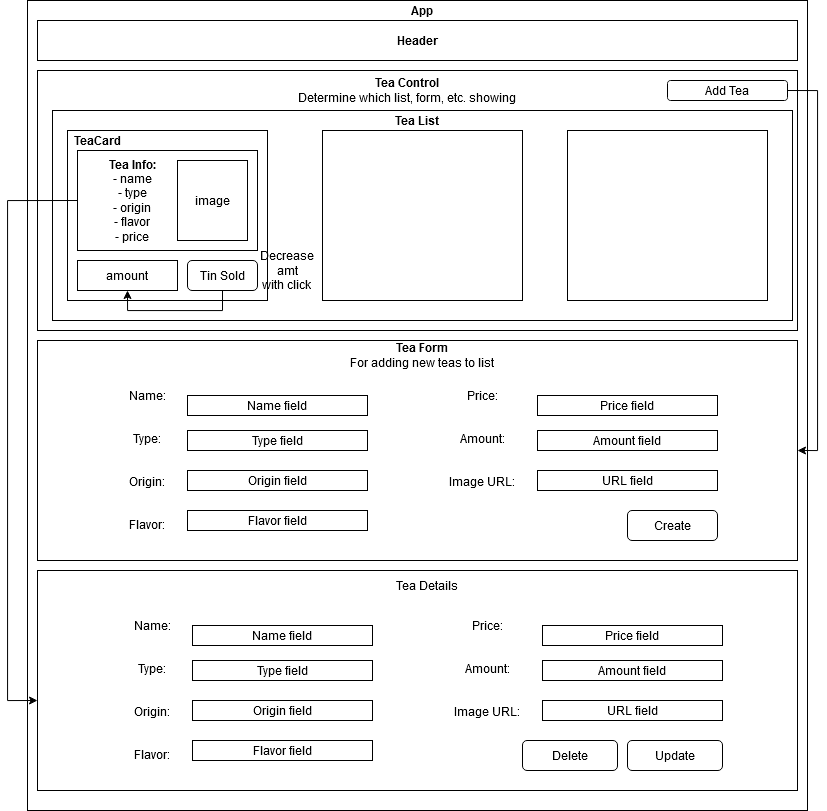

The diagram above was exported from draw.io. Its source (the exported page's mxGraphModel, read from the mxfile embedded in the PNG):
<mxGraphModel dx="877" dy="1017" grid="1" gridSize="10" guides="1" tooltips="1" connect="1" arrows="1" fold="1" page="1" pageScale="1" pageWidth="850" pageHeight="1100" math="0" shadow="0">
  <root>
    <mxCell id="0" />
    <mxCell id="L7hcmJ3LKE0HmzluNLW5-46" value="Mid" parent="0" />
    <mxCell id="L7hcmJ3LKE0HmzluNLW5-47" style="edgeStyle=orthogonalEdgeStyle;rounded=0;orthogonalLoop=1;jettySize=auto;html=1;exitX=0;exitY=0.5;exitDx=0;exitDy=0;entryX=0;entryY=0.591;entryDx=0;entryDy=0;entryPerimeter=0;" edge="1" parent="L7hcmJ3LKE0HmzluNLW5-46" source="L7hcmJ3LKE0HmzluNLW5-15" target="L7hcmJ3LKE0HmzluNLW5-17">
      <mxGeometry relative="1" as="geometry">
        <Array as="points">
          <mxPoint x="10" y="210" />
          <mxPoint x="10" y="710" />
        </Array>
      </mxGeometry>
    </mxCell>
    <mxCell id="L7hcmJ3LKE0HmzluNLW5-48" style="edgeStyle=orthogonalEdgeStyle;rounded=0;orthogonalLoop=1;jettySize=auto;html=1;exitX=0.5;exitY=1;exitDx=0;exitDy=0;entryX=0.5;entryY=1;entryDx=0;entryDy=0;" edge="1" parent="L7hcmJ3LKE0HmzluNLW5-46" source="L7hcmJ3LKE0HmzluNLW5-14" target="L7hcmJ3LKE0HmzluNLW5-13">
      <mxGeometry relative="1" as="geometry" />
    </mxCell>
    <mxCell id="L7hcmJ3LKE0HmzluNLW5-53" value="Text" style="text;html=1;strokeColor=none;fillColor=none;align=center;verticalAlign=middle;whiteSpace=wrap;rounded=0;" vertex="1" parent="L7hcmJ3LKE0HmzluNLW5-46">
      <mxGeometry x="230" y="480" width="40" height="20" as="geometry" />
    </mxCell>
    <mxCell id="L7hcmJ3LKE0HmzluNLW5-54" value="&lt;div&gt;Decrease&lt;/div&gt;&lt;div&gt;amt&lt;/div&gt;&lt;div&gt;with click&lt;br&gt;&lt;/div&gt;" style="text;html=1;strokeColor=none;fillColor=none;align=center;verticalAlign=middle;whiteSpace=wrap;rounded=0;" vertex="1" parent="L7hcmJ3LKE0HmzluNLW5-46">
      <mxGeometry x="270" y="270" width="40" height="20" as="geometry" />
    </mxCell>
    <mxCell id="1" parent="0" />
    <mxCell id="L7hcmJ3LKE0HmzluNLW5-1" value="" style="rounded=0;whiteSpace=wrap;html=1;fillColor=none;" vertex="1" parent="1">
      <mxGeometry x="30" y="10" width="780" height="810" as="geometry" />
    </mxCell>
    <mxCell id="L7hcmJ3LKE0HmzluNLW5-4" value="" style="rounded=0;whiteSpace=wrap;html=1;fillColor=none;" vertex="1" parent="1">
      <mxGeometry x="40" y="80" width="760" height="260" as="geometry" />
    </mxCell>
    <mxCell id="L7hcmJ3LKE0HmzluNLW5-19" value="" style="rounded=0;whiteSpace=wrap;html=1;fillColor=none;" vertex="1" parent="1">
      <mxGeometry x="55" y="120" width="740" height="210" as="geometry" />
    </mxCell>
    <mxCell id="L7hcmJ3LKE0HmzluNLW5-2" value="&lt;b&gt;Header&lt;/b&gt;" style="rounded=0;whiteSpace=wrap;html=1;" vertex="1" parent="1">
      <mxGeometry x="40" y="30" width="760" height="40" as="geometry" />
    </mxCell>
    <mxCell id="L7hcmJ3LKE0HmzluNLW5-3" value="App" style="text;html=1;strokeColor=none;fillColor=none;align=center;verticalAlign=middle;whiteSpace=wrap;rounded=0;fontStyle=1" vertex="1" parent="1">
      <mxGeometry x="405" y="10" width="40" height="20" as="geometry" />
    </mxCell>
    <mxCell id="L7hcmJ3LKE0HmzluNLW5-5" value="" style="rounded=0;whiteSpace=wrap;html=1;fillColor=none;" vertex="1" parent="1">
      <mxGeometry x="70" y="140" width="200" height="170" as="geometry" />
    </mxCell>
    <mxCell id="L7hcmJ3LKE0HmzluNLW5-6" value="&lt;div&gt;&lt;b&gt;Tea Control&lt;/b&gt;&lt;/div&gt;&lt;div&gt;Determine which list, form, etc. showing&lt;br&gt;&lt;b&gt;&lt;/b&gt;&lt;/div&gt;" style="text;html=1;strokeColor=none;fillColor=none;align=center;verticalAlign=middle;whiteSpace=wrap;rounded=0;" vertex="1" parent="1">
      <mxGeometry x="250" y="80" width="320" height="40" as="geometry" />
    </mxCell>
    <mxCell id="L7hcmJ3LKE0HmzluNLW5-7" value="TeaCard" style="text;html=1;strokeColor=none;fillColor=none;align=center;verticalAlign=middle;whiteSpace=wrap;rounded=0;fontStyle=1" vertex="1" parent="1">
      <mxGeometry x="80" y="140" width="40" height="20" as="geometry" />
    </mxCell>
    <mxCell id="L7hcmJ3LKE0HmzluNLW5-8" value="" style="rounded=0;whiteSpace=wrap;html=1;" vertex="1" parent="1">
      <mxGeometry x="325" y="140" width="200" height="170" as="geometry" />
    </mxCell>
    <mxCell id="L7hcmJ3LKE0HmzluNLW5-9" value="" style="rounded=0;whiteSpace=wrap;html=1;" vertex="1" parent="1">
      <mxGeometry x="570" y="140" width="200" height="170" as="geometry" />
    </mxCell>
    <mxCell id="L7hcmJ3LKE0HmzluNLW5-45" style="edgeStyle=orthogonalEdgeStyle;rounded=0;orthogonalLoop=1;jettySize=auto;html=1;exitX=1;exitY=0.5;exitDx=0;exitDy=0;entryX=1;entryY=0.5;entryDx=0;entryDy=0;" edge="1" parent="1" source="L7hcmJ3LKE0HmzluNLW5-10" target="L7hcmJ3LKE0HmzluNLW5-16">
      <mxGeometry relative="1" as="geometry">
        <Array as="points">
          <mxPoint x="820" y="100" />
          <mxPoint x="820" y="460" />
        </Array>
      </mxGeometry>
    </mxCell>
    <mxCell id="L7hcmJ3LKE0HmzluNLW5-10" value="Add Tea" style="rounded=1;whiteSpace=wrap;html=1;" vertex="1" parent="1">
      <mxGeometry x="670" y="90" width="120" height="20" as="geometry" />
    </mxCell>
    <mxCell id="L7hcmJ3LKE0HmzluNLW5-11" value="&lt;div&gt;&lt;b&gt;Tea Info:&lt;/b&gt;&lt;/div&gt;&lt;div&gt;- name&lt;/div&gt;&lt;div&gt;- type&lt;/div&gt;&lt;div&gt;- origin&lt;/div&gt;&lt;div&gt;- flavor&lt;br&gt;&lt;/div&gt;&lt;div&gt;- price&lt;br&gt;&lt;/div&gt;" style="text;html=1;strokeColor=none;fillColor=none;align=center;verticalAlign=middle;whiteSpace=wrap;rounded=0;" vertex="1" parent="1">
      <mxGeometry x="90" y="170" width="90" height="80" as="geometry" />
    </mxCell>
    <mxCell id="L7hcmJ3LKE0HmzluNLW5-12" value="image" style="rounded=0;whiteSpace=wrap;html=1;" vertex="1" parent="1">
      <mxGeometry x="180" y="170" width="70" height="80" as="geometry" />
    </mxCell>
    <mxCell id="L7hcmJ3LKE0HmzluNLW5-13" value="amount" style="rounded=0;whiteSpace=wrap;html=1;" vertex="1" parent="1">
      <mxGeometry x="80" y="270" width="100" height="30" as="geometry" />
    </mxCell>
    <mxCell id="L7hcmJ3LKE0HmzluNLW5-14" value="Tin Sold " style="rounded=1;whiteSpace=wrap;html=1;" vertex="1" parent="1">
      <mxGeometry x="190" y="270" width="70" height="30" as="geometry" />
    </mxCell>
    <mxCell id="L7hcmJ3LKE0HmzluNLW5-15" value="" style="rounded=0;whiteSpace=wrap;html=1;fillColor=none;" vertex="1" parent="1">
      <mxGeometry x="80" y="160" width="180" height="100" as="geometry" />
    </mxCell>
    <mxCell id="L7hcmJ3LKE0HmzluNLW5-16" value="" style="rounded=0;whiteSpace=wrap;html=1;" vertex="1" parent="1">
      <mxGeometry x="40" y="350" width="760" height="220" as="geometry" />
    </mxCell>
    <mxCell id="L7hcmJ3LKE0HmzluNLW5-17" value="" style="rounded=0;whiteSpace=wrap;html=1;" vertex="1" parent="1">
      <mxGeometry x="40" y="580" width="760" height="220" as="geometry" />
    </mxCell>
    <mxCell id="L7hcmJ3LKE0HmzluNLW5-18" value="&lt;div&gt;&lt;b&gt;Tea Form&lt;/b&gt;&lt;/div&gt;&lt;div&gt;For adding new teas to list&lt;br&gt;&lt;/div&gt;" style="text;html=1;strokeColor=none;fillColor=none;align=center;verticalAlign=middle;whiteSpace=wrap;rounded=0;" vertex="1" parent="1">
      <mxGeometry x="350" y="350" width="150" height="30" as="geometry" />
    </mxCell>
    <mxCell id="L7hcmJ3LKE0HmzluNLW5-20" value="&lt;b&gt;Tea List&lt;/b&gt;" style="text;html=1;strokeColor=none;fillColor=none;align=center;verticalAlign=middle;whiteSpace=wrap;rounded=0;" vertex="1" parent="1">
      <mxGeometry x="370" y="120" width="100" height="20" as="geometry" />
    </mxCell>
    <mxCell id="L7hcmJ3LKE0HmzluNLW5-21" value="&lt;div align=&quot;center&quot;&gt;Name:&lt;/div&gt;&lt;div align=&quot;center&quot;&gt;&lt;br&gt;&lt;/div&gt;&lt;div align=&quot;center&quot;&gt;&lt;br&gt;&lt;/div&gt;&lt;div align=&quot;center&quot;&gt;Type:&lt;/div&gt;&lt;div align=&quot;center&quot;&gt;&lt;br&gt;&lt;/div&gt;&lt;div align=&quot;center&quot;&gt;&lt;br&gt;&lt;/div&gt;&lt;div align=&quot;center&quot;&gt;Origin:&lt;/div&gt;&lt;div align=&quot;center&quot;&gt;&lt;br&gt;&lt;/div&gt;&lt;div align=&quot;center&quot;&gt;&lt;br&gt;&lt;/div&gt;&lt;div align=&quot;center&quot;&gt;Flavor:&lt;/div&gt;" style="text;html=1;strokeColor=none;fillColor=none;align=center;verticalAlign=middle;whiteSpace=wrap;rounded=0;" vertex="1" parent="1">
      <mxGeometry x="90" y="390" width="120" height="160" as="geometry" />
    </mxCell>
    <mxCell id="L7hcmJ3LKE0HmzluNLW5-22" value="Name field" style="rounded=0;whiteSpace=wrap;html=1;fillColor=none;" vertex="1" parent="1">
      <mxGeometry x="190" y="405" width="180" height="20" as="geometry" />
    </mxCell>
    <mxCell id="L7hcmJ3LKE0HmzluNLW5-23" value="Type field" style="rounded=0;whiteSpace=wrap;html=1;fillColor=none;" vertex="1" parent="1">
      <mxGeometry x="190" y="440" width="180" height="20" as="geometry" />
    </mxCell>
    <mxCell id="L7hcmJ3LKE0HmzluNLW5-24" value="Origin field" style="rounded=0;whiteSpace=wrap;html=1;fillColor=none;" vertex="1" parent="1">
      <mxGeometry x="190" y="480" width="180" height="20" as="geometry" />
    </mxCell>
    <mxCell id="L7hcmJ3LKE0HmzluNLW5-25" value="Flavor field" style="rounded=0;whiteSpace=wrap;html=1;fillColor=none;" vertex="1" parent="1">
      <mxGeometry x="190" y="520" width="180" height="20" as="geometry" />
    </mxCell>
    <mxCell id="L7hcmJ3LKE0HmzluNLW5-27" value="&lt;div align=&quot;center&quot;&gt;Price:&lt;/div&gt;&lt;div align=&quot;center&quot;&gt;&lt;br&gt;&lt;/div&gt;&lt;div align=&quot;center&quot;&gt;&lt;br&gt;&lt;/div&gt;&lt;div align=&quot;center&quot;&gt;Amount:&lt;/div&gt;&lt;div align=&quot;center&quot;&gt;&lt;br&gt;&lt;/div&gt;&lt;div align=&quot;center&quot;&gt;&lt;br&gt;&lt;/div&gt;&lt;div align=&quot;center&quot;&gt;Image URL:&lt;/div&gt;&lt;div align=&quot;center&quot;&gt;&lt;br&gt;&lt;/div&gt;&lt;div align=&quot;center&quot;&gt;&lt;br&gt;&lt;/div&gt;&lt;div align=&quot;center&quot;&gt;&lt;br&gt;&lt;/div&gt;" style="text;html=1;strokeColor=none;fillColor=none;align=center;verticalAlign=middle;whiteSpace=wrap;rounded=0;" vertex="1" parent="1">
      <mxGeometry x="425" y="390" width="120" height="160" as="geometry" />
    </mxCell>
    <mxCell id="L7hcmJ3LKE0HmzluNLW5-28" value="Price field" style="rounded=0;whiteSpace=wrap;html=1;fillColor=none;" vertex="1" parent="1">
      <mxGeometry x="540" y="405" width="180" height="20" as="geometry" />
    </mxCell>
    <mxCell id="L7hcmJ3LKE0HmzluNLW5-29" value="Amount field" style="rounded=0;whiteSpace=wrap;html=1;fillColor=none;" vertex="1" parent="1">
      <mxGeometry x="540" y="440" width="180" height="20" as="geometry" />
    </mxCell>
    <mxCell id="L7hcmJ3LKE0HmzluNLW5-30" value="URL field" style="rounded=0;whiteSpace=wrap;html=1;fillColor=none;" vertex="1" parent="1">
      <mxGeometry x="540" y="480" width="180" height="20" as="geometry" />
    </mxCell>
    <mxCell id="L7hcmJ3LKE0HmzluNLW5-32" value="Create" style="rounded=1;whiteSpace=wrap;html=1;fillColor=none;" vertex="1" parent="1">
      <mxGeometry x="630" y="520" width="90" height="30" as="geometry" />
    </mxCell>
    <mxCell id="L7hcmJ3LKE0HmzluNLW5-33" value="Tea Details" style="text;html=1;strokeColor=none;fillColor=none;align=center;verticalAlign=middle;whiteSpace=wrap;rounded=0;" vertex="1" parent="1">
      <mxGeometry x="355" y="580" width="150" height="30" as="geometry" />
    </mxCell>
    <mxCell id="L7hcmJ3LKE0HmzluNLW5-34" value="&lt;div align=&quot;center&quot;&gt;Name:&lt;/div&gt;&lt;div align=&quot;center&quot;&gt;&lt;br&gt;&lt;/div&gt;&lt;div align=&quot;center&quot;&gt;&lt;br&gt;&lt;/div&gt;&lt;div align=&quot;center&quot;&gt;Type:&lt;/div&gt;&lt;div align=&quot;center&quot;&gt;&lt;br&gt;&lt;/div&gt;&lt;div align=&quot;center&quot;&gt;&lt;br&gt;&lt;/div&gt;&lt;div align=&quot;center&quot;&gt;Origin:&lt;/div&gt;&lt;div align=&quot;center&quot;&gt;&lt;br&gt;&lt;/div&gt;&lt;div align=&quot;center&quot;&gt;&lt;br&gt;&lt;/div&gt;&lt;div align=&quot;center&quot;&gt;Flavor:&lt;/div&gt;" style="text;html=1;strokeColor=none;fillColor=none;align=center;verticalAlign=middle;whiteSpace=wrap;rounded=0;" vertex="1" parent="1">
      <mxGeometry x="95" y="620" width="120" height="160" as="geometry" />
    </mxCell>
    <mxCell id="L7hcmJ3LKE0HmzluNLW5-35" value="Name field" style="rounded=0;whiteSpace=wrap;html=1;fillColor=none;" vertex="1" parent="1">
      <mxGeometry x="195" y="635" width="180" height="20" as="geometry" />
    </mxCell>
    <mxCell id="L7hcmJ3LKE0HmzluNLW5-36" value="Type field" style="rounded=0;whiteSpace=wrap;html=1;fillColor=none;" vertex="1" parent="1">
      <mxGeometry x="195" y="670" width="180" height="20" as="geometry" />
    </mxCell>
    <mxCell id="L7hcmJ3LKE0HmzluNLW5-37" value="Origin field" style="rounded=0;whiteSpace=wrap;html=1;fillColor=none;" vertex="1" parent="1">
      <mxGeometry x="195" y="710" width="180" height="20" as="geometry" />
    </mxCell>
    <mxCell id="L7hcmJ3LKE0HmzluNLW5-38" value="Flavor field" style="rounded=0;whiteSpace=wrap;html=1;fillColor=none;" vertex="1" parent="1">
      <mxGeometry x="195" y="750" width="180" height="20" as="geometry" />
    </mxCell>
    <mxCell id="L7hcmJ3LKE0HmzluNLW5-39" value="&lt;div align=&quot;center&quot;&gt;Price:&lt;/div&gt;&lt;div align=&quot;center&quot;&gt;&lt;br&gt;&lt;/div&gt;&lt;div align=&quot;center&quot;&gt;&lt;br&gt;&lt;/div&gt;&lt;div align=&quot;center&quot;&gt;Amount:&lt;/div&gt;&lt;div align=&quot;center&quot;&gt;&lt;br&gt;&lt;/div&gt;&lt;div align=&quot;center&quot;&gt;&lt;br&gt;&lt;/div&gt;&lt;div align=&quot;center&quot;&gt;Image URL:&lt;/div&gt;&lt;div align=&quot;center&quot;&gt;&lt;br&gt;&lt;/div&gt;&lt;div align=&quot;center&quot;&gt;&lt;br&gt;&lt;/div&gt;&lt;div align=&quot;center&quot;&gt;&lt;br&gt;&lt;/div&gt;" style="text;html=1;strokeColor=none;fillColor=none;align=center;verticalAlign=middle;whiteSpace=wrap;rounded=0;" vertex="1" parent="1">
      <mxGeometry x="430" y="620" width="120" height="160" as="geometry" />
    </mxCell>
    <mxCell id="L7hcmJ3LKE0HmzluNLW5-40" value="Price field" style="rounded=0;whiteSpace=wrap;html=1;fillColor=none;" vertex="1" parent="1">
      <mxGeometry x="545" y="635" width="180" height="20" as="geometry" />
    </mxCell>
    <mxCell id="L7hcmJ3LKE0HmzluNLW5-41" value="Amount field" style="rounded=0;whiteSpace=wrap;html=1;fillColor=none;" vertex="1" parent="1">
      <mxGeometry x="545" y="670" width="180" height="20" as="geometry" />
    </mxCell>
    <mxCell id="L7hcmJ3LKE0HmzluNLW5-42" value="URL field" style="rounded=0;whiteSpace=wrap;html=1;fillColor=none;" vertex="1" parent="1">
      <mxGeometry x="545" y="710" width="180" height="20" as="geometry" />
    </mxCell>
    <mxCell id="L7hcmJ3LKE0HmzluNLW5-43" value="Update" style="rounded=1;whiteSpace=wrap;html=1;fillColor=none;" vertex="1" parent="1">
      <mxGeometry x="630" y="750" width="95" height="30" as="geometry" />
    </mxCell>
    <mxCell id="L7hcmJ3LKE0HmzluNLW5-44" value="Delete" style="rounded=1;whiteSpace=wrap;html=1;fillColor=none;" vertex="1" parent="1">
      <mxGeometry x="525" y="750" width="95" height="30" as="geometry" />
    </mxCell>
  </root>
</mxGraphModel>